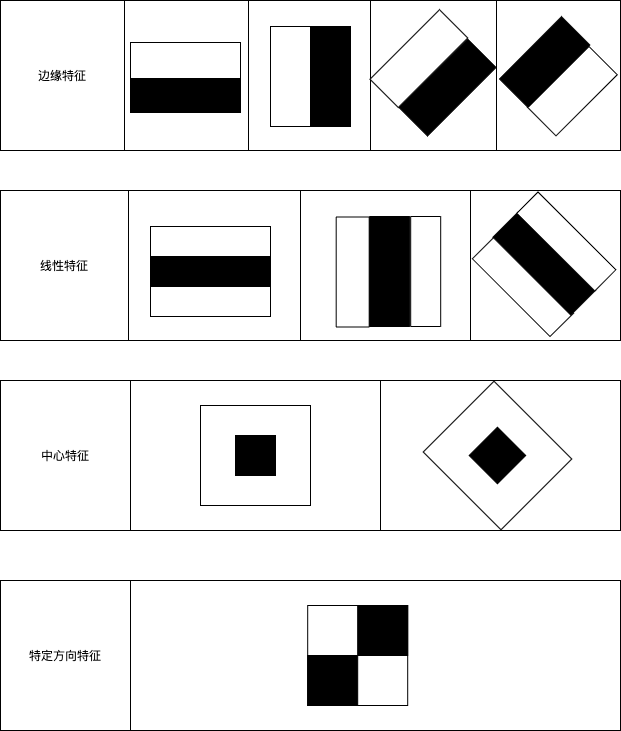

The diagram above was exported from draw.io. Its source (the exported page's mxGraphModel, read from the mxfile embedded in the PNG):
<mxGraphModel dx="675" dy="627" grid="1" gridSize="10" guides="1" tooltips="1" connect="1" arrows="1" fold="1" page="1" pageScale="1" pageWidth="850" pageHeight="1100" math="0" shadow="0">
  <root>
    <mxCell id="0" />
    <mxCell id="1" parent="0" />
    <mxCell id="8" value="" style="shape=table;html=1;whiteSpace=wrap;startSize=0;container=1;collapsible=0;childLayout=tableLayout;" vertex="1" parent="1">
      <mxGeometry x="10" y="20" width="620" height="150" as="geometry" />
    </mxCell>
    <mxCell id="9" value="" style="shape=partialRectangle;html=1;whiteSpace=wrap;collapsible=0;dropTarget=0;pointerEvents=0;fillColor=none;top=0;left=0;bottom=0;right=0;points=[[0,0.5],[1,0.5]];portConstraint=eastwest;" vertex="1" parent="8">
      <mxGeometry width="620" height="150" as="geometry" />
    </mxCell>
    <mxCell id="10" value="边缘特征" style="shape=partialRectangle;html=1;whiteSpace=wrap;connectable=0;overflow=hidden;fillColor=none;top=0;left=0;bottom=0;right=0;" vertex="1" parent="9">
      <mxGeometry width="124" height="150" as="geometry" />
    </mxCell>
    <mxCell id="11" value="" style="shape=partialRectangle;html=1;whiteSpace=wrap;connectable=0;overflow=hidden;fillColor=none;top=0;left=0;bottom=0;right=0;" vertex="1" parent="9">
      <mxGeometry x="124" width="124" height="150" as="geometry" />
    </mxCell>
    <mxCell id="12" value="" style="shape=partialRectangle;html=1;whiteSpace=wrap;connectable=0;overflow=hidden;fillColor=none;top=0;left=0;bottom=0;right=0;" vertex="1" parent="9">
      <mxGeometry x="248" width="122" height="150" as="geometry" />
    </mxCell>
    <mxCell id="13" value="" style="shape=partialRectangle;html=1;whiteSpace=wrap;connectable=0;overflow=hidden;fillColor=none;top=0;left=0;bottom=0;right=0;" vertex="1" parent="9">
      <mxGeometry x="370" width="126" height="150" as="geometry" />
    </mxCell>
    <mxCell id="14" value="" style="shape=partialRectangle;html=1;whiteSpace=wrap;connectable=0;overflow=hidden;fillColor=none;top=0;left=0;bottom=0;right=0;" vertex="1" parent="9">
      <mxGeometry x="496" width="124" height="150" as="geometry" />
    </mxCell>
    <mxCell id="4" value="" style="rounded=0;whiteSpace=wrap;html=1;" parent="1" vertex="1">
      <mxGeometry x="140" y="62" width="110" height="36" as="geometry" />
    </mxCell>
    <mxCell id="7" value="" style="rounded=0;whiteSpace=wrap;html=1;fillColor=#000000;" parent="1" vertex="1">
      <mxGeometry x="320" y="46" width="40" height="100" as="geometry" />
    </mxCell>
    <mxCell id="6" value="" style="rounded=0;whiteSpace=wrap;html=1;" parent="1" vertex="1">
      <mxGeometry x="280" y="46" width="40" height="100" as="geometry" />
    </mxCell>
    <mxCell id="mIXJwiMvqF3cjAdLonJY-14" value="" style="rounded=0;whiteSpace=wrap;html=1;rotation=45;" parent="1" vertex="1">
      <mxGeometry x="408.3" y="29.00999999999999" width="40" height="98.21" as="geometry" />
    </mxCell>
    <mxCell id="mIXJwiMvqF3cjAdLonJY-16" value="" style="rounded=0;whiteSpace=wrap;html=1;rotation=45;" parent="1" vertex="1">
      <mxGeometry x="561.96" y="67.38999999999999" width="40" height="86.55" as="geometry" />
    </mxCell>
    <mxCell id="mIXJwiMvqF3cjAdLonJY-26" value="" style="rounded=0;whiteSpace=wrap;html=1;fillColor=#000000;" parent="1" vertex="1">
      <mxGeometry x="140" y="99" width="110" height="33" as="geometry" />
    </mxCell>
    <mxCell id="mIXJwiMvqF3cjAdLonJY-27" value="" style="rounded=0;whiteSpace=wrap;html=1;rotation=45;fillColor=#000000;" parent="1" vertex="1">
      <mxGeometry x="437.2" y="58.56999999999999" width="40" height="97.03" as="geometry" />
    </mxCell>
    <mxCell id="mIXJwiMvqF3cjAdLonJY-28" value="" style="rounded=0;whiteSpace=wrap;html=1;rotation=45;fillColor=#000000;" parent="1" vertex="1">
      <mxGeometry x="534.15" y="37.58000000000001" width="40" height="87.85" as="geometry" />
    </mxCell>
    <mxCell id="15" value="" style="shape=table;html=1;whiteSpace=wrap;startSize=0;container=1;collapsible=0;childLayout=tableLayout;" vertex="1" parent="1">
      <mxGeometry x="10" y="210" width="620" height="150" as="geometry" />
    </mxCell>
    <mxCell id="16" value="" style="shape=partialRectangle;html=1;whiteSpace=wrap;collapsible=0;dropTarget=0;pointerEvents=0;fillColor=none;top=0;left=0;bottom=0;right=0;points=[[0,0.5],[1,0.5]];portConstraint=eastwest;" vertex="1" parent="15">
      <mxGeometry width="620" height="150" as="geometry" />
    </mxCell>
    <mxCell id="17" value="线性特征" style="shape=partialRectangle;html=1;whiteSpace=wrap;connectable=0;overflow=hidden;fillColor=none;top=0;left=0;bottom=0;right=0;" vertex="1" parent="16">
      <mxGeometry width="128" height="150" as="geometry" />
    </mxCell>
    <mxCell id="18" value="" style="shape=partialRectangle;html=1;whiteSpace=wrap;connectable=0;overflow=hidden;fillColor=none;top=0;left=0;bottom=0;right=0;" vertex="1" parent="16">
      <mxGeometry x="128" width="172" height="150" as="geometry" />
    </mxCell>
    <mxCell id="19" value="" style="shape=partialRectangle;html=1;whiteSpace=wrap;connectable=0;overflow=hidden;fillColor=none;top=0;left=0;bottom=0;right=0;" vertex="1" parent="16">
      <mxGeometry x="300" width="170" height="150" as="geometry" />
    </mxCell>
    <mxCell id="20" value="" style="shape=partialRectangle;html=1;whiteSpace=wrap;connectable=0;overflow=hidden;fillColor=none;top=0;left=0;bottom=0;right=0;" vertex="1" parent="16">
      <mxGeometry x="470" width="150" height="150" as="geometry" />
    </mxCell>
    <mxCell id="30" value="" style="rounded=0;whiteSpace=wrap;html=1;" vertex="1" parent="1">
      <mxGeometry x="160" y="246" width="120" height="33" as="geometry" />
    </mxCell>
    <mxCell id="31" value="" style="rounded=0;whiteSpace=wrap;html=1;fillColor=#000000;" vertex="1" parent="1">
      <mxGeometry x="160" y="276" width="120" height="30" as="geometry" />
    </mxCell>
    <mxCell id="32" value="" style="rounded=0;whiteSpace=wrap;html=1;" vertex="1" parent="1">
      <mxGeometry x="160" y="306" width="120" height="30" as="geometry" />
    </mxCell>
    <mxCell id="33" value="" style="rounded=0;whiteSpace=wrap;html=1;rotation=90;" vertex="1" parent="1">
      <mxGeometry x="307.19" y="275" width="110" height="33" as="geometry" />
    </mxCell>
    <mxCell id="34" value="" style="rounded=0;whiteSpace=wrap;html=1;fillColor=#000000;rotation=90;" vertex="1" parent="1">
      <mxGeometry x="344.19" y="271" width="110" height="40" as="geometry" />
    </mxCell>
    <mxCell id="35" value="" style="rounded=0;whiteSpace=wrap;html=1;rotation=90;" vertex="1" parent="1">
      <mxGeometry x="380.19" y="276" width="110" height="30" as="geometry" />
    </mxCell>
    <mxCell id="36" value="" style="rounded=0;whiteSpace=wrap;html=1;rotation=45;" vertex="1" parent="1">
      <mxGeometry x="477.4" y="289" width="110" height="33" as="geometry" />
    </mxCell>
    <mxCell id="37" value="" style="rounded=0;whiteSpace=wrap;html=1;fillColor=#000000;rotation=45;" vertex="1" parent="1">
      <mxGeometry x="498.66999999999996" y="265.73" width="110" height="35" as="geometry" />
    </mxCell>
    <mxCell id="38" value="" style="rounded=0;whiteSpace=wrap;html=1;rotation=45;" vertex="1" parent="1">
      <mxGeometry x="520.9" y="246" width="110" height="30" as="geometry" />
    </mxCell>
    <mxCell id="39" value="" style="shape=table;html=1;whiteSpace=wrap;startSize=0;container=1;collapsible=0;childLayout=tableLayout;" vertex="1" parent="1">
      <mxGeometry x="10" y="400" width="620" height="150" as="geometry" />
    </mxCell>
    <mxCell id="40" value="" style="shape=partialRectangle;html=1;whiteSpace=wrap;collapsible=0;dropTarget=0;pointerEvents=0;fillColor=none;top=0;left=0;bottom=0;right=0;points=[[0,0.5],[1,0.5]];portConstraint=eastwest;" vertex="1" parent="39">
      <mxGeometry width="620" height="150" as="geometry" />
    </mxCell>
    <mxCell id="41" value="中心特征" style="shape=partialRectangle;html=1;whiteSpace=wrap;connectable=0;overflow=hidden;fillColor=none;top=0;left=0;bottom=0;right=0;" vertex="1" parent="40">
      <mxGeometry width="130" height="150" as="geometry" />
    </mxCell>
    <mxCell id="42" value="" style="shape=partialRectangle;html=1;whiteSpace=wrap;connectable=0;overflow=hidden;fillColor=none;top=0;left=0;bottom=0;right=0;" vertex="1" parent="40">
      <mxGeometry x="130" width="250" height="150" as="geometry" />
    </mxCell>
    <mxCell id="43" value="" style="shape=partialRectangle;html=1;whiteSpace=wrap;connectable=0;overflow=hidden;fillColor=none;top=0;left=0;bottom=0;right=0;" vertex="1" parent="40">
      <mxGeometry x="380" width="240" height="150" as="geometry" />
    </mxCell>
    <mxCell id="45" value="" style="rounded=0;whiteSpace=wrap;html=1;" vertex="1" parent="1">
      <mxGeometry x="210" y="425" width="110" height="100" as="geometry" />
    </mxCell>
    <mxCell id="46" value="" style="whiteSpace=wrap;html=1;aspect=fixed;fillColor=#000000;" vertex="1" parent="1">
      <mxGeometry x="245" y="455" width="40" height="40" as="geometry" />
    </mxCell>
    <mxCell id="47" value="" style="rounded=0;whiteSpace=wrap;html=1;flipV=0;rotation=45;" vertex="1" parent="1">
      <mxGeometry x="451.96" y="425" width="110" height="100" as="geometry" />
    </mxCell>
    <mxCell id="48" value="" style="whiteSpace=wrap;html=1;aspect=fixed;fillColor=#000000;flipV=0;rotation=45;" vertex="1" parent="1">
      <mxGeometry x="486.96" y="455" width="40" height="40" as="geometry" />
    </mxCell>
    <mxCell id="49" value="" style="shape=table;html=1;whiteSpace=wrap;startSize=0;container=1;collapsible=0;childLayout=tableLayout;" vertex="1" parent="1">
      <mxGeometry x="10" y="600" width="620" height="150" as="geometry" />
    </mxCell>
    <mxCell id="50" value="" style="shape=partialRectangle;html=1;whiteSpace=wrap;collapsible=0;dropTarget=0;pointerEvents=0;fillColor=none;top=0;left=0;bottom=0;right=0;points=[[0,0.5],[1,0.5]];portConstraint=eastwest;" vertex="1" parent="49">
      <mxGeometry width="620" height="150" as="geometry" />
    </mxCell>
    <mxCell id="51" value="&lt;font color=&quot;#000000&quot;&gt;&lt;span style=&quot;font-family: &amp;#34;menlo&amp;#34; , &amp;#34;monaco&amp;#34; , &amp;#34;courier new&amp;#34; , monospace&quot;&gt;特定方向&lt;/span&gt;特征&lt;/font&gt;" style="shape=partialRectangle;html=1;whiteSpace=wrap;connectable=0;overflow=hidden;fillColor=none;top=0;left=0;bottom=0;right=0;" vertex="1" parent="50">
      <mxGeometry width="130" height="150" as="geometry" />
    </mxCell>
    <mxCell id="53" value="" style="shape=partialRectangle;html=1;whiteSpace=wrap;connectable=0;overflow=hidden;fillColor=none;top=0;left=0;bottom=0;right=0;" vertex="1" parent="50">
      <mxGeometry x="130" width="490" height="150" as="geometry" />
    </mxCell>
    <mxCell id="54" value="" style="rounded=0;whiteSpace=wrap;html=1;" vertex="1" parent="1">
      <mxGeometry x="317.19" y="625" width="100" height="100" as="geometry" />
    </mxCell>
    <mxCell id="55" value="" style="whiteSpace=wrap;html=1;aspect=fixed;fillColor=#000000;" vertex="1" parent="1">
      <mxGeometry x="317.19" y="675" width="50" height="50" as="geometry" />
    </mxCell>
    <mxCell id="56" value="" style="whiteSpace=wrap;html=1;aspect=fixed;fillColor=#000000;" vertex="1" parent="1">
      <mxGeometry x="367.19" y="625" width="50" height="50" as="geometry" />
    </mxCell>
  </root>
</mxGraphModel>